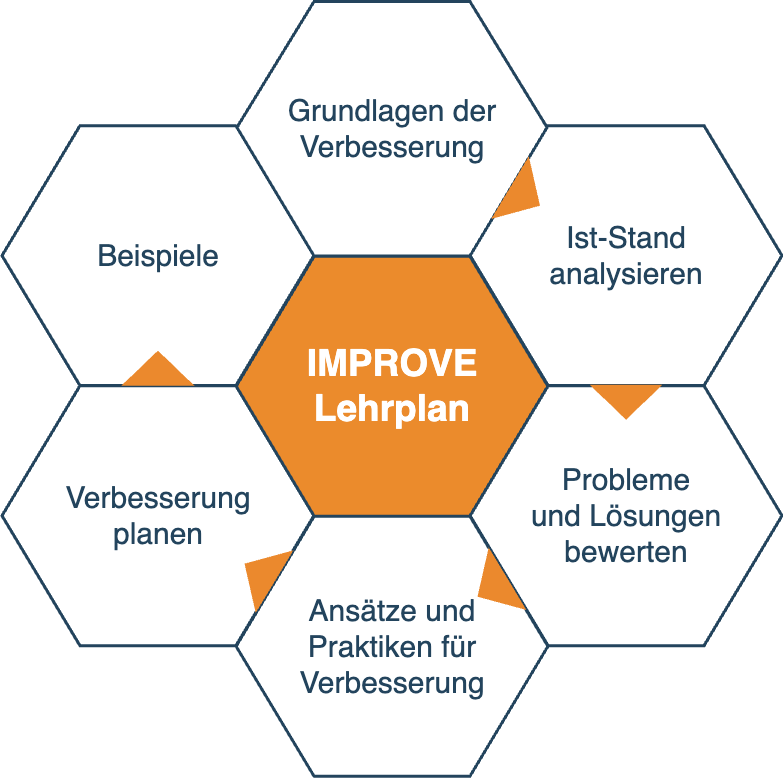

The diagram above was exported from draw.io. Its source (the exported page's mxGraphModel, read from the mxfile embedded in the PNG):
<mxGraphModel dx="840" dy="-1345" grid="1" gridSize="10" guides="1" tooltips="1" connect="1" arrows="1" fold="1" page="1" pageScale="1" pageWidth="1169" pageHeight="827" background="none" math="0" shadow="0">
  <root>
    <mxCell id="0" />
    <mxCell id="1" parent="0" />
    <mxCell id="644" value="&lt;font style=&quot;font-size: 37px;&quot; color=&quot;#ffffff&quot;&gt;&lt;b style=&quot;&quot;&gt;IMPROVE&lt;br&gt;Lehrplan&lt;/b&gt;&lt;/font&gt;" style="shape=hexagon;perimeter=hexagonPerimeter2;whiteSpace=wrap;html=1;shadow=0;labelBackgroundColor=none;strokeColor=#23445D;fillColor=#EB8B2C;gradientColor=none;fontFamily=Helvetica;fontSize=30;fontColor=#23445d;align=center;strokeWidth=3;" parent="1" vertex="1">
      <mxGeometry x="428.57894736842115" y="2764.7982456140344" width="311.84210526315786" height="259.86842105263156" as="geometry" />
    </mxCell>
    <mxCell id="645" value="" style="triangle;whiteSpace=wrap;html=1;shadow=0;labelBackgroundColor=none;strokeColor=none;fillColor=#FFFFFF;fontFamily=Helvetica;fontSize=17;fontColor=#23445d;align=center;rotation=90;gradientColor=none;flipV=1;flipH=1;opacity=20;" parent="1" vertex="1">
      <mxGeometry x="309.5" y="2782.6666666666665" width="72" height="152" as="geometry" />
    </mxCell>
    <mxCell id="646" value="Grundlagen der&lt;div&gt;Verbesserung&lt;/div&gt;" style="shape=hexagon;perimeter=hexagonPerimeter2;whiteSpace=wrap;html=1;shadow=0;labelBackgroundColor=none;strokeColor=#23445D;fillColor=#ffffff;gradientColor=none;fontFamily=Helvetica;fontSize=30;fontColor=#23445D;align=center;strokeWidth=3;" parent="1" vertex="1">
      <mxGeometry x="428.58" y="2510" width="311.84" height="254.54" as="geometry" />
    </mxCell>
    <mxCell id="647" value="Ist-Stand&lt;div&gt;analysieren&lt;/div&gt;" style="shape=hexagon;perimeter=hexagonPerimeter2;whiteSpace=wrap;html=1;shadow=0;labelBackgroundColor=none;strokeColor=#23445D;fillColor=#FFFFFF;gradientColor=none;fontFamily=Helvetica;fontSize=30;fontColor=#23445d;align=center;strokeWidth=3;" parent="1" vertex="1">
      <mxGeometry x="662.6578947368422" y="2634.1995614035086" width="311.84210526315786" height="259.86842105263156" as="geometry" />
    </mxCell>
    <mxCell id="648" value="&lt;font&gt;Probleme&lt;/font&gt;&lt;div&gt;&lt;font&gt;und Lösungen&lt;/font&gt;&lt;/div&gt;&lt;div&gt;&lt;font&gt;bewerten&lt;/font&gt;&lt;/div&gt;" style="shape=hexagon;perimeter=hexagonPerimeter2;whiteSpace=wrap;html=1;shadow=0;labelBackgroundColor=none;strokeColor=#23445D;fillColor=#FFFFFF;gradientColor=none;fontFamily=Helvetica;fontSize=30;fontColor=#23445d;align=center;strokeWidth=3;" parent="1" vertex="1">
      <mxGeometry x="662.6578947368422" y="2894.2653508771928" width="311.84210526315786" height="259.86842105263156" as="geometry" />
    </mxCell>
    <mxCell id="649" value="Ansätze und&lt;br&gt;Praktiken für&lt;div&gt;Verbesserung&lt;/div&gt;" style="shape=hexagon;perimeter=hexagonPerimeter2;whiteSpace=wrap;html=1;shadow=0;labelBackgroundColor=none;strokeColor=#23445D;fillColor=#FFFFFF;gradientColor=none;fontFamily=Helvetica;fontSize=30;fontColor=#23445d;align=center;strokeWidth=3;" parent="1" vertex="1">
      <mxGeometry x="428.57894736842115" y="3024.7982456140344" width="311.84210526315786" height="259.86842105263156" as="geometry" />
    </mxCell>
    <mxCell id="650" value="Verbesserung&lt;div&gt;planen&lt;/div&gt;" style="shape=hexagon;perimeter=hexagonPerimeter2;whiteSpace=wrap;html=1;shadow=0;labelBackgroundColor=none;strokeColor=#23445D;fillColor=#FFFFFF;gradientColor=none;fontFamily=Helvetica;fontSize=30;fontColor=#23445d;align=center;strokeWidth=3;" parent="1" vertex="1">
      <mxGeometry x="194.5" y="2894.2653508771928" width="311.84210526315786" height="259.86842105263156" as="geometry" />
    </mxCell>
    <mxCell id="651" value="&lt;font&gt;Beispiele&lt;/font&gt;" style="shape=hexagon;perimeter=hexagonPerimeter2;whiteSpace=wrap;html=1;shadow=0;labelBackgroundColor=none;strokeColor=#23445D;fillColor=#ffffff;gradientColor=none;fontFamily=Helvetica;fontSize=30;fontColor=#23445D;align=center;strokeWidth=3;" parent="1" vertex="1">
      <mxGeometry x="194.5000000000001" y="2634.1995614035086" width="311.84210526315786" height="259.86842105263156" as="geometry" />
    </mxCell>
    <mxCell id="652" value="" style="triangle;whiteSpace=wrap;html=1;shadow=0;labelBackgroundColor=none;strokeColor=none;fillColor=light-dark(#eb892d, #a0bcd2);fontFamily=Helvetica;fontSize=17;fontColor=#23445d;align=center;rotation=31;gradientColor=none;strokeWidth=3;" parent="1" vertex="1">
      <mxGeometry x="700" y="2668.6666666666665" width="35" height="73" as="geometry" />
    </mxCell>
    <mxCell id="653" value="" style="triangle;whiteSpace=wrap;html=1;shadow=0;labelBackgroundColor=none;strokeColor=none;fillColor=light-dark(#eb892d, #a0bcd2);fontFamily=Helvetica;fontSize=17;fontColor=#23445d;align=center;rotation=31;gradientColor=none;flipH=1;strokeWidth=3;" parent="1" vertex="1">
      <mxGeometry x="434.5" y="3044.666666666666" width="35" height="73" as="geometry" />
    </mxCell>
    <mxCell id="655" value="" style="triangle;whiteSpace=wrap;html=1;shadow=0;labelBackgroundColor=none;strokeColor=none;fillColor=light-dark(#eb892d, #a0bcd2);fontFamily=Helvetica;fontSize=17;fontColor=#23445d;align=center;rotation=329;gradientColor=none;flipH=1;strokeWidth=3;" parent="1" vertex="1">
      <mxGeometry x="667.5" y="3059.666666666666" width="35" height="73" as="geometry" />
    </mxCell>
    <mxCell id="656" value="" style="triangle;whiteSpace=wrap;html=1;shadow=0;labelBackgroundColor=none;strokeColor=none;fillColor=light-dark(#eb892d, #a0bcd2);fontFamily=Helvetica;fontSize=17;fontColor=#23445d;align=center;rotation=90;gradientColor=none;strokeWidth=3;" parent="1" vertex="1">
      <mxGeometry x="801.078947368421" y="2874.1666666666665" width="35" height="73" as="geometry" />
    </mxCell>
    <mxCell id="657" value="" style="triangle;whiteSpace=wrap;html=1;shadow=0;labelBackgroundColor=none;strokeColor=none;fillColor=light-dark(#eb892d, #a0bcd2);fontFamily=Helvetica;fontSize=17;fontColor=#23445d;align=center;rotation=90;gradientColor=none;flipH=1;strokeWidth=3;" parent="1" vertex="1">
      <mxGeometry x="332.92105263157896" y="2840.1666666666665" width="35" height="73" as="geometry" />
    </mxCell>
  </root>
</mxGraphModel>